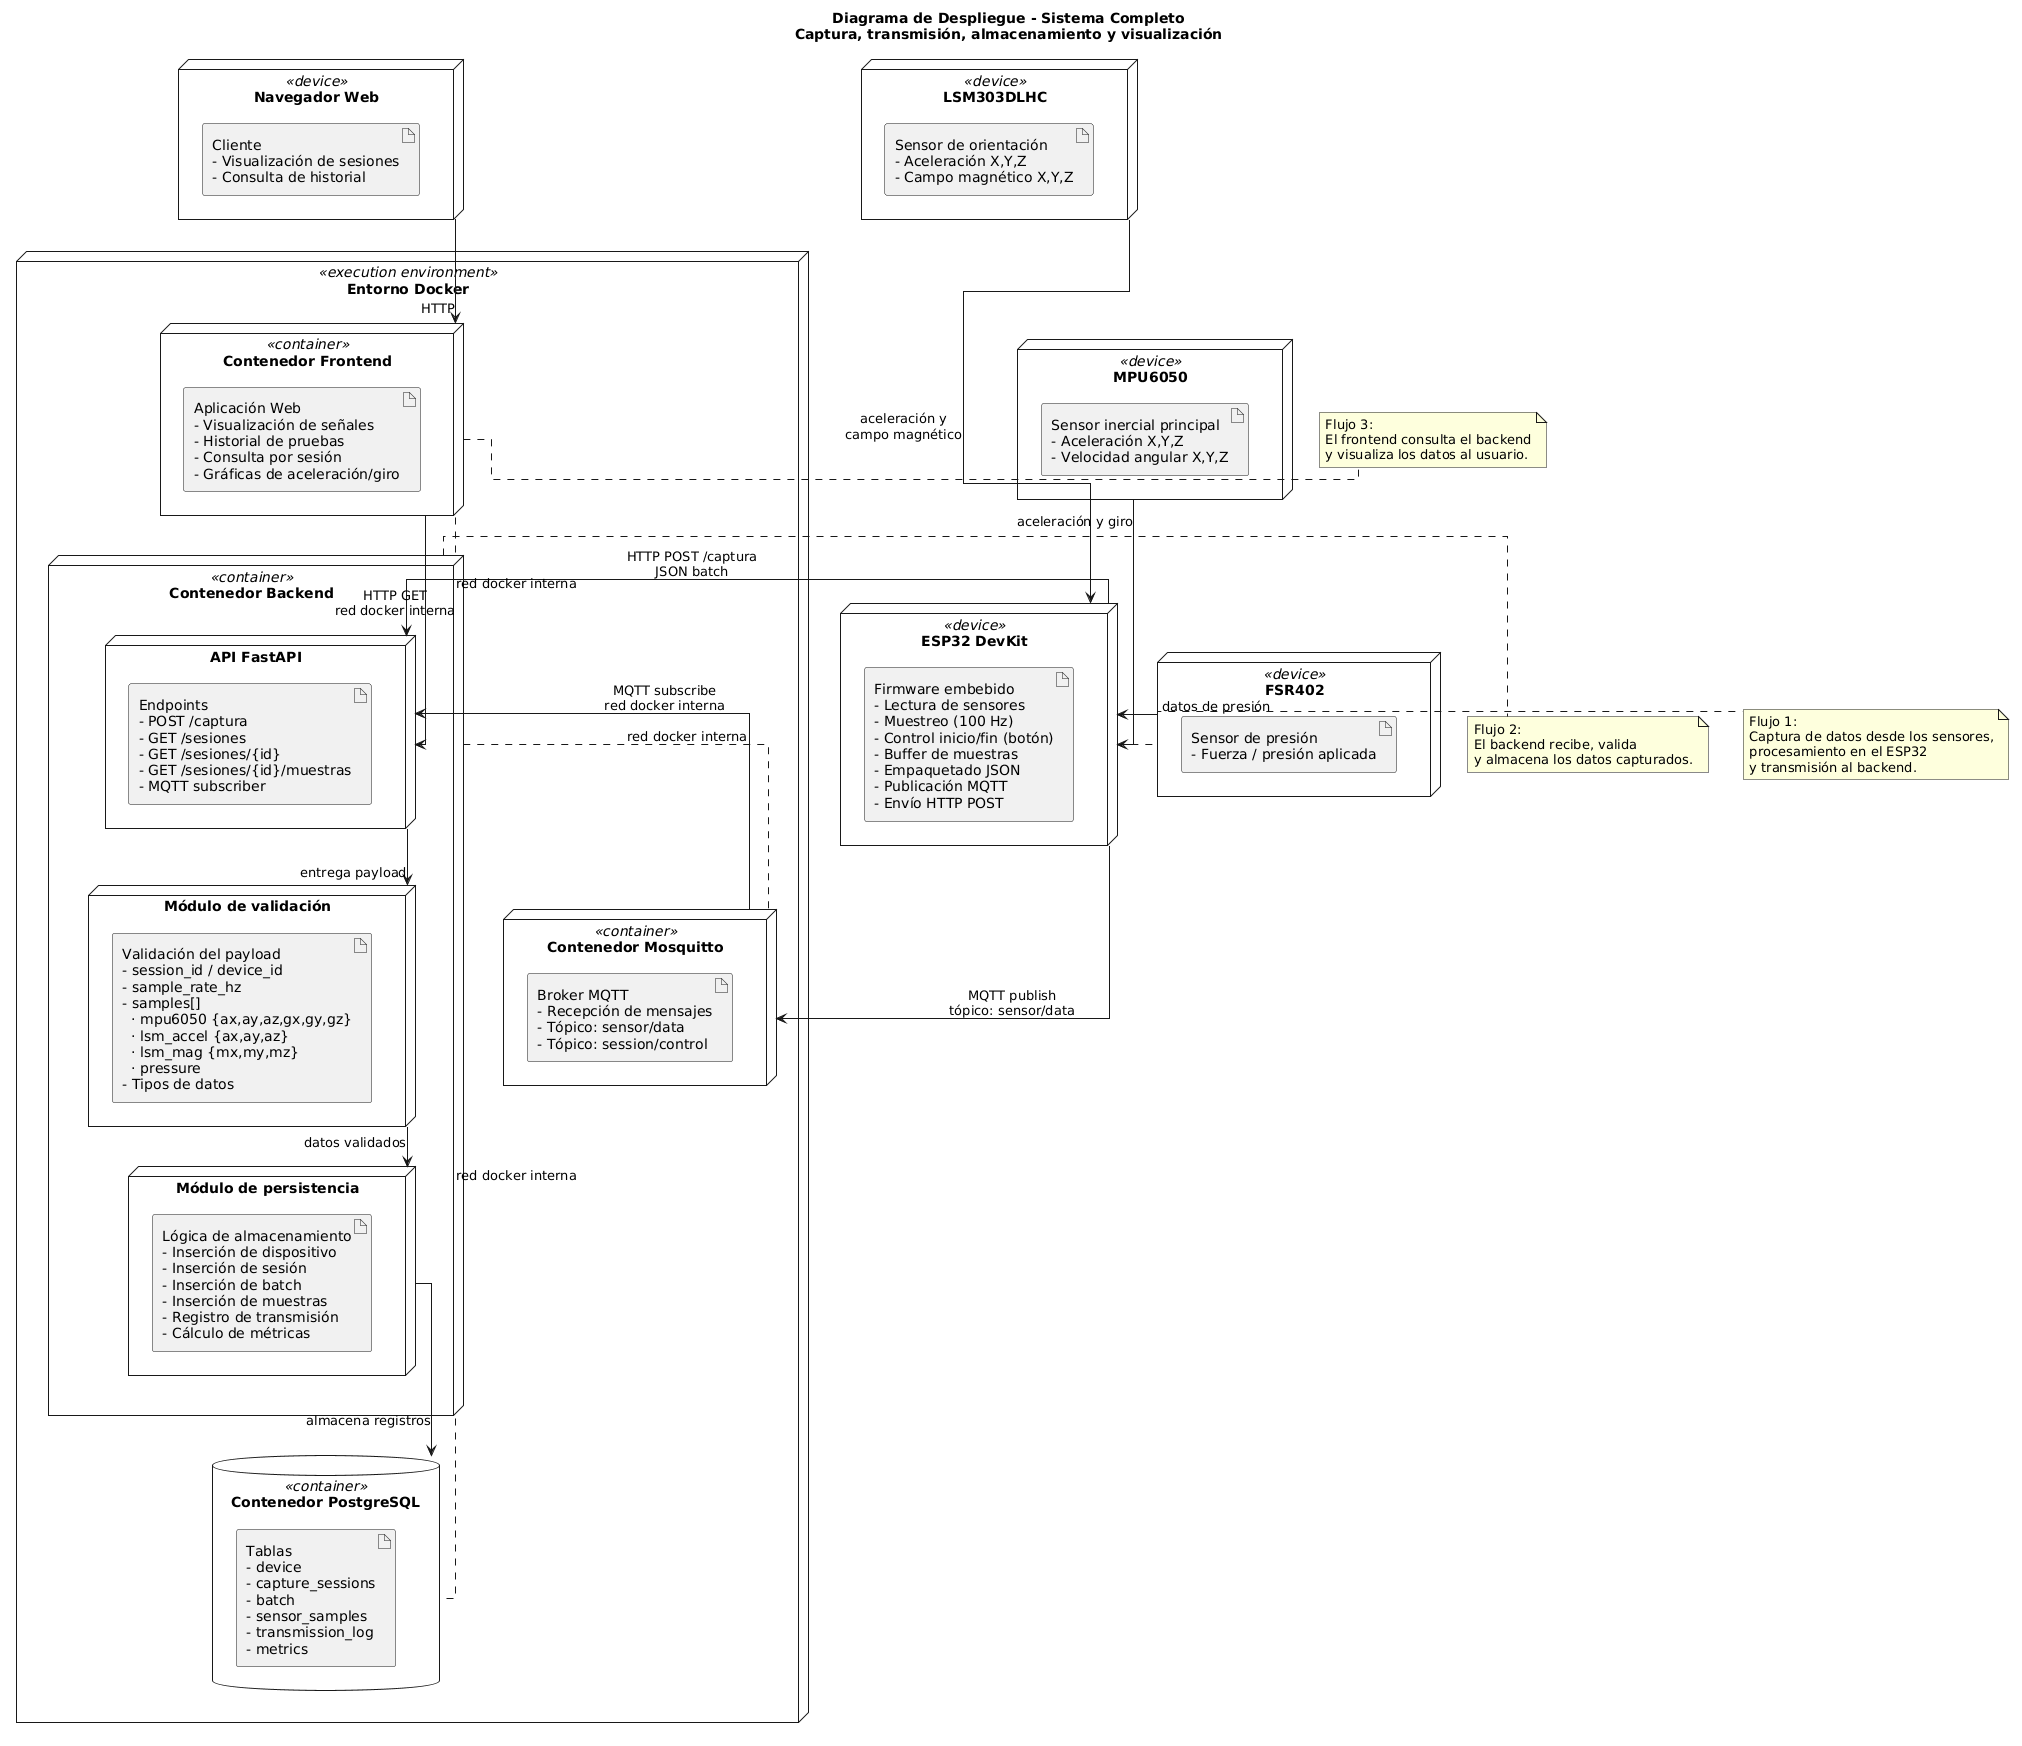

The diagram above was rendered by PlantUML. Its source (embedded in the PNG):
@startuml
title Diagrama de Despliegue - Sistema Completo\nCaptura, transmisión, almacenamiento y visualización
skinparam linetype ortho
top to bottom direction

' ══════════════════════════════════════════════════════
'  CAPA 1 — Sensores físicos
' ══════════════════════════════════════════════════════
node "LSM303DLHC" <<device>> {
    artifact "Sensor de orientación\n- Aceleración X,Y,Z\n- Campo magnético X,Y,Z" as LSM_Art
}
node "MPU6050" <<device>> {
    artifact "Sensor inercial principal\n- Aceleración X,Y,Z\n- Velocidad angular X,Y,Z" as MPU_Art
}
node "FSR402" <<device>> {
    artifact "Sensor de presión\n- Fuerza / presión aplicada" as FSR_Art
}

' 👉 FORZAR ORDEN VERTICAL LIMPIO (evita solapamiento)
LSM303DLHC -[hidden]down- MPU6050
MPU6050 -[hidden]down- FSR402

' ══════════════════════════════════════════════════════
'  CAPA 2 — Dispositivos de borde
' ══════════════════════════════════════════════════════
node "ESP32 DevKit" <<device>> {
    artifact "Firmware embebido\n- Lectura de sensores\n- Muestreo (100 Hz)\n- Control inicio/fin (botón)\n- Buffer de muestras\n- Empaquetado JSON\n- Publicación MQTT\n- Envío HTTP POST" as ESP_Art
}

node "Navegador Web" <<device>> {
    artifact "Cliente\n- Visualización de sesiones\n- Consulta de historial" as Browser_Art
}

' ══════════════════════════════════════════════════════
'  CAPA 3 — Entorno Docker
' ══════════════════════════════════════════════════════
node "Entorno Docker" <<execution environment>> {

    node "Contenedor Mosquitto" <<container>> {
        artifact "Broker MQTT\n- Recepción de mensajes\n- Tópico: sensor/data\n- Tópico: session/control" as MQTT_Art
    }

    node "Contenedor Frontend" <<container>> {
        artifact "Aplicación Web\n- Visualización de señales\n- Historial de pruebas\n- Consulta por sesión\n- Gráficas de aceleración/giro" as Front_Art
    }

    node "Contenedor Backend" <<container>> {
        node "API FastAPI" {
            artifact "Endpoints\n- POST /captura\n- GET /sesiones\n- GET /sesiones/{id}\n- GET /sesiones/{id}/muestras\n- MQTT subscriber" as API_Art
        }
        node "Módulo de validación" {
            artifact "Validación del payload\n- session_id / device_id\n- sample_rate_hz\n- samples[]\n  · mpu6050 {ax,ay,az,gx,gy,gz}\n  · lsm_accel {ax,ay,az}\n  · lsm_mag {mx,my,mz}\n  · pressure\n- Tipos de datos" as Val_Art
        }
        node "Módulo de persistencia" {
            artifact "Lógica de almacenamiento\n- Inserción de dispositivo\n- Inserción de sesión\n- Inserción de batch\n- Inserción de muestras\n- Registro de transmisión\n- Cálculo de métricas" as Pers_Art
        }
    }

    database "Contenedor PostgreSQL" <<container>> {
        artifact "Tablas\n- device\n- capture_sessions\n- batch\n- sensor_samples\n- transmission_log\n- metrics" as DB_Art
    }
}

' ══════════════════════════════════════════════════════
'  NOTAS por flujo
' ══════════════════════════════════════════════════════
note right of "ESP32 DevKit"
  Flujo 1:
  Captura de datos desde los sensores,
  procesamiento en el ESP32
  y transmisión al backend.
end note

note right of "Contenedor Backend"
  Flujo 2:
  El backend recibe, valida
  y almacena los datos capturados.
end note

note right of "Contenedor Frontend"
  Flujo 3:
  El frontend consulta el backend
  y visualiza los datos al usuario.
end note

' ══════════════════════════════════════════════════════
'  🔥 FLUJO 1 — Sensores → ESP32 (CORREGIDO)
' ══════════════════════════════════════════════════════

LSM303DLHC -right-> "ESP32 DevKit" : aceleración y\ncampo magnético
MPU6050    -right-> "ESP32 DevKit" : aceleración y giro
FSR402     -right-> "ESP32 DevKit" : datos de presión

' ══════════════════════════════════════════════════════
'  FLUJO 1 — ESP32 → Backend (MQTT + HTTP)
' ══════════════════════════════════════════════════════
"ESP32 DevKit" -right-> "Contenedor Mosquitto" : MQTT publish\ntópico: sensor/data
"ESP32 DevKit" -right-> "API FastAPI"           : HTTP POST /captura\nJSON batch

"Contenedor Mosquitto" -down-> "API FastAPI" : MQTT subscribe\nred docker interna

' ══════════════════════════════════════════════════════
'  FLUJO 2 — Validación → Persistencia → BD
' ══════════════════════════════════════════════════════
"API FastAPI"            -down-> "Módulo de validación"   : entrega payload
"Módulo de validación"   -down-> "Módulo de persistencia" : datos validados
"Módulo de persistencia" -down-> "Contenedor PostgreSQL"  : almacena registros

' ══════════════════════════════════════════════════════
'  FLUJO 3 — Browser → Frontend → Backend
' ══════════════════════════════════════════════════════
"Navegador Web"       -down-> "Contenedor Frontend" : HTTP
"Contenedor Frontend" -down-> "API FastAPI"          : HTTP GET\nred docker interna

' ══════════════════════════════════════════════════════
'  Red interna Docker
' ══════════════════════════════════════════════════════
"Contenedor Backend"   .. "Contenedor PostgreSQL" : red docker interna
"Contenedor Backend"   .. "Contenedor Mosquitto"  : red docker interna
"Contenedor Frontend"  .. "Contenedor Backend"    : red docker interna
@enduml